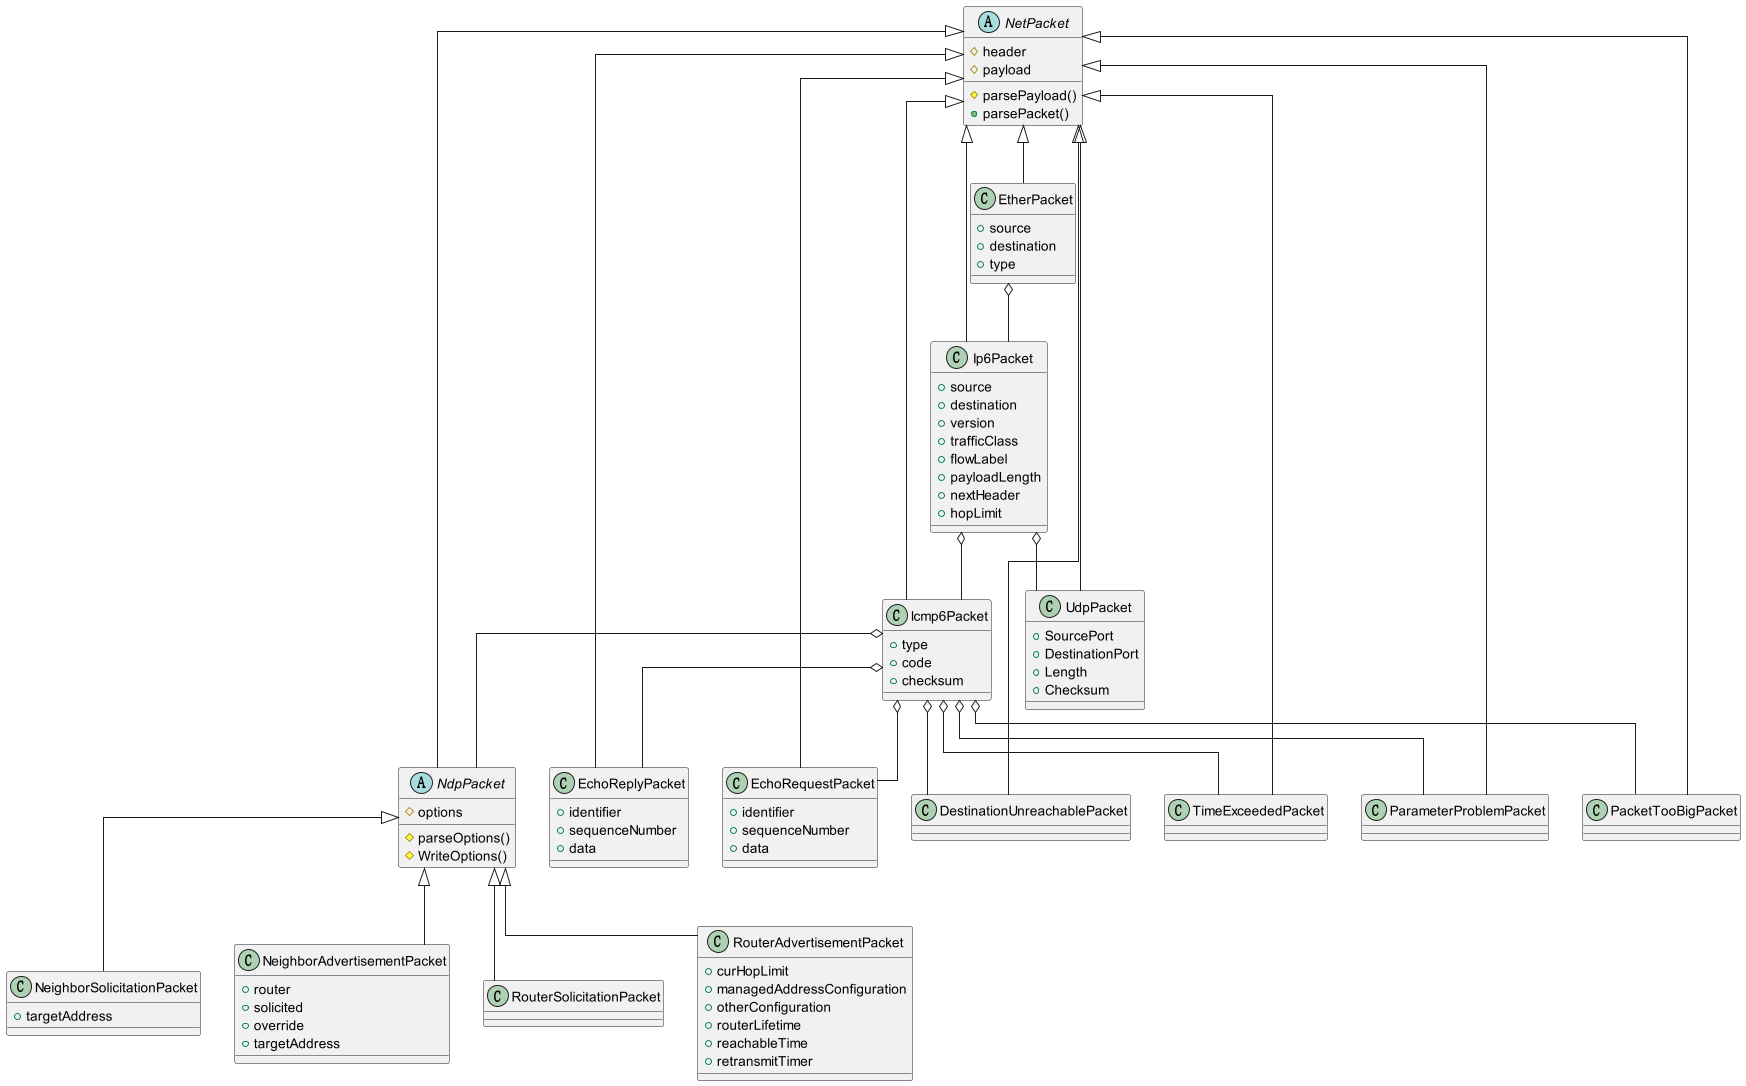

The diagram above was rendered by PlantUML. Its source (embedded in the PNG):
@startuml
'https://plantuml.com/class-diagram

'hide empty member
skinparam dpi 300
skinparam linetype ortho
'skinparam linetype polyline
'left to right direction

abstract class NetPacket {
    # header
    # payload
    # parsePayload()
    + parsePacket()
}

class EtherPacket extends NetPacket {
    + source
    + destination
    + type
}
class Ip6Packet extends NetPacket {
    + source
    + destination
    + version
    + trafficClass
    + flowLabel
    + payloadLength
    + nextHeader
    + hopLimit
}
class UdpPacket extends NetPacket {
    + SourcePort
    + DestinationPort
    + Length
    + Checksum
}
class Icmp6Packet extends NetPacket {
    + type
    + code
    + checksum
}
abstract class NdpPacket extends NetPacket {
    # options
    # parseOptions()
    # WriteOptions()
}
class EchoReplyPacket extends NetPacket {
    + identifier
    + sequenceNumber
    + data
}
class EchoRequestPacket extends NetPacket {
    + identifier
    + sequenceNumber
    + data
}
class DestinationUnreachablePacket extends NetPacket
class TimeExceededPacket extends NetPacket
class ParameterProblemPacket extends NetPacket
class PacketTooBigPacket extends NetPacket

EtherPacket o-- Ip6Packet
Ip6Packet o-- Icmp6Packet
Ip6Packet o-- UdpPacket
Icmp6Packet o-- EchoReplyPacket
Icmp6Packet o-- EchoRequestPacket
Icmp6Packet o-- DestinationUnreachablePacket
Icmp6Packet o-- TimeExceededPacket
Icmp6Packet o-- ParameterProblemPacket
Icmp6Packet o-- PacketTooBigPacket
Icmp6Packet o-- NdpPacket

class NeighborSolicitationPacket extends NdpPacket {
    + targetAddress
}

class NeighborAdvertisementPacket extends NdpPacket {
    + router
    + solicited
    + override
    + targetAddress
}

class RouterSolicitationPacket extends NdpPacket

class RouterAdvertisementPacket extends NdpPacket {
    + curHopLimit
    + managedAddressConfiguration
    + otherConfiguration
    + routerLifetime
    + reachableTime
    + retransmitTimer
}


@enduml